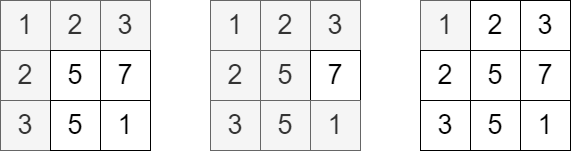

The diagram above was exported from draw.io. Its source (the exported page's mxGraphModel, read from the mxfile embedded in the PNG):
<mxGraphModel dx="1038" dy="579" grid="1" gridSize="10" guides="1" tooltips="1" connect="1" arrows="1" fold="1" page="1" pageScale="1" pageWidth="827" pageHeight="1169" math="0" shadow="0">
  <root>
    <mxCell id="0" />
    <mxCell id="1" parent="0" />
    <mxCell id="ljH2yi5sfm9AVfa5zC2N-10" value="1" style="whiteSpace=wrap;html=1;aspect=fixed;fontSize=27;fillColor=#f5f5f5;fontColor=#333333;strokeColor=#666666;" vertex="1" parent="1">
      <mxGeometry x="70" y="200" width="50" height="50" as="geometry" />
    </mxCell>
    <mxCell id="ljH2yi5sfm9AVfa5zC2N-13" value="2" style="whiteSpace=wrap;html=1;aspect=fixed;fontSize=27;fillColor=#f5f5f5;fontColor=#333333;strokeColor=#666666;" vertex="1" parent="1">
      <mxGeometry x="120" y="200" width="50" height="50" as="geometry" />
    </mxCell>
    <mxCell id="ljH2yi5sfm9AVfa5zC2N-14" value="3" style="whiteSpace=wrap;html=1;aspect=fixed;fontSize=27;fillColor=#f5f5f5;fontColor=#333333;strokeColor=#666666;" vertex="1" parent="1">
      <mxGeometry x="170" y="200" width="50" height="50" as="geometry" />
    </mxCell>
    <mxCell id="ljH2yi5sfm9AVfa5zC2N-15" value="2" style="whiteSpace=wrap;html=1;aspect=fixed;fontSize=27;fillColor=#f5f5f5;fontColor=#333333;strokeColor=#666666;" vertex="1" parent="1">
      <mxGeometry x="70" y="250" width="50" height="50" as="geometry" />
    </mxCell>
    <mxCell id="ljH2yi5sfm9AVfa5zC2N-16" value="5" style="whiteSpace=wrap;html=1;aspect=fixed;fontSize=27;" vertex="1" parent="1">
      <mxGeometry x="120" y="250" width="50" height="50" as="geometry" />
    </mxCell>
    <mxCell id="ljH2yi5sfm9AVfa5zC2N-17" value="7" style="whiteSpace=wrap;html=1;aspect=fixed;fontSize=27;" vertex="1" parent="1">
      <mxGeometry x="170" y="250" width="50" height="50" as="geometry" />
    </mxCell>
    <mxCell id="ljH2yi5sfm9AVfa5zC2N-18" value="3" style="whiteSpace=wrap;html=1;aspect=fixed;fontSize=27;fillColor=#f5f5f5;fontColor=#333333;strokeColor=#666666;" vertex="1" parent="1">
      <mxGeometry x="70" y="300" width="50" height="50" as="geometry" />
    </mxCell>
    <mxCell id="ljH2yi5sfm9AVfa5zC2N-19" value="5" style="whiteSpace=wrap;html=1;aspect=fixed;fontSize=27;" vertex="1" parent="1">
      <mxGeometry x="120" y="300" width="50" height="50" as="geometry" />
    </mxCell>
    <mxCell id="ljH2yi5sfm9AVfa5zC2N-20" value="1" style="whiteSpace=wrap;html=1;aspect=fixed;fontSize=27;" vertex="1" parent="1">
      <mxGeometry x="170" y="300" width="50" height="50" as="geometry" />
    </mxCell>
    <mxCell id="ljH2yi5sfm9AVfa5zC2N-21" value="1" style="whiteSpace=wrap;html=1;aspect=fixed;fontSize=27;fillColor=#f5f5f5;fontColor=#333333;strokeColor=#666666;" vertex="1" parent="1">
      <mxGeometry x="280" y="200" width="50" height="50" as="geometry" />
    </mxCell>
    <mxCell id="ljH2yi5sfm9AVfa5zC2N-22" value="2" style="whiteSpace=wrap;html=1;aspect=fixed;fontSize=27;fillColor=#f5f5f5;fontColor=#333333;strokeColor=#666666;" vertex="1" parent="1">
      <mxGeometry x="330" y="200" width="50" height="50" as="geometry" />
    </mxCell>
    <mxCell id="ljH2yi5sfm9AVfa5zC2N-23" value="3" style="whiteSpace=wrap;html=1;aspect=fixed;fontSize=27;fillColor=#f5f5f5;fontColor=#333333;strokeColor=#666666;" vertex="1" parent="1">
      <mxGeometry x="380" y="200" width="50" height="50" as="geometry" />
    </mxCell>
    <mxCell id="ljH2yi5sfm9AVfa5zC2N-24" value="2" style="whiteSpace=wrap;html=1;aspect=fixed;fontSize=27;fillColor=#f5f5f5;fontColor=#333333;strokeColor=#666666;" vertex="1" parent="1">
      <mxGeometry x="280" y="250" width="50" height="50" as="geometry" />
    </mxCell>
    <mxCell id="ljH2yi5sfm9AVfa5zC2N-25" value="5" style="whiteSpace=wrap;html=1;aspect=fixed;fontSize=27;fillColor=#f5f5f5;fontColor=#333333;strokeColor=#666666;" vertex="1" parent="1">
      <mxGeometry x="330" y="250" width="50" height="50" as="geometry" />
    </mxCell>
    <mxCell id="ljH2yi5sfm9AVfa5zC2N-26" value="7" style="whiteSpace=wrap;html=1;aspect=fixed;fontSize=27;" vertex="1" parent="1">
      <mxGeometry x="380" y="250" width="50" height="50" as="geometry" />
    </mxCell>
    <mxCell id="ljH2yi5sfm9AVfa5zC2N-27" value="3" style="whiteSpace=wrap;html=1;aspect=fixed;fontSize=27;fillColor=#f5f5f5;fontColor=#333333;strokeColor=#666666;" vertex="1" parent="1">
      <mxGeometry x="280" y="300" width="50" height="50" as="geometry" />
    </mxCell>
    <mxCell id="ljH2yi5sfm9AVfa5zC2N-28" value="5" style="whiteSpace=wrap;html=1;aspect=fixed;fontSize=27;fillColor=#f5f5f5;fontColor=#333333;strokeColor=#666666;" vertex="1" parent="1">
      <mxGeometry x="330" y="300" width="50" height="50" as="geometry" />
    </mxCell>
    <mxCell id="ljH2yi5sfm9AVfa5zC2N-29" value="1" style="whiteSpace=wrap;html=1;aspect=fixed;fontSize=27;fillColor=#f5f5f5;fontColor=#333333;strokeColor=#666666;" vertex="1" parent="1">
      <mxGeometry x="380" y="300" width="50" height="50" as="geometry" />
    </mxCell>
    <mxCell id="ljH2yi5sfm9AVfa5zC2N-30" value="1" style="whiteSpace=wrap;html=1;aspect=fixed;fontSize=27;fillColor=#f5f5f5;fontColor=#333333;strokeColor=#666666;" vertex="1" parent="1">
      <mxGeometry x="490" y="200" width="50" height="50" as="geometry" />
    </mxCell>
    <mxCell id="ljH2yi5sfm9AVfa5zC2N-31" value="2" style="whiteSpace=wrap;html=1;aspect=fixed;fontSize=27;" vertex="1" parent="1">
      <mxGeometry x="540" y="200" width="50" height="50" as="geometry" />
    </mxCell>
    <mxCell id="ljH2yi5sfm9AVfa5zC2N-32" value="3" style="whiteSpace=wrap;html=1;aspect=fixed;fontSize=27;" vertex="1" parent="1">
      <mxGeometry x="590" y="200" width="50" height="50" as="geometry" />
    </mxCell>
    <mxCell id="ljH2yi5sfm9AVfa5zC2N-33" value="2" style="whiteSpace=wrap;html=1;aspect=fixed;fontSize=27;" vertex="1" parent="1">
      <mxGeometry x="490" y="250" width="50" height="50" as="geometry" />
    </mxCell>
    <mxCell id="ljH2yi5sfm9AVfa5zC2N-34" value="5" style="whiteSpace=wrap;html=1;aspect=fixed;fontSize=27;" vertex="1" parent="1">
      <mxGeometry x="540" y="250" width="50" height="50" as="geometry" />
    </mxCell>
    <mxCell id="ljH2yi5sfm9AVfa5zC2N-35" value="7" style="whiteSpace=wrap;html=1;aspect=fixed;fontSize=27;" vertex="1" parent="1">
      <mxGeometry x="590" y="250" width="50" height="50" as="geometry" />
    </mxCell>
    <mxCell id="ljH2yi5sfm9AVfa5zC2N-36" value="3" style="whiteSpace=wrap;html=1;aspect=fixed;fontSize=27;" vertex="1" parent="1">
      <mxGeometry x="490" y="300" width="50" height="50" as="geometry" />
    </mxCell>
    <mxCell id="ljH2yi5sfm9AVfa5zC2N-37" value="5" style="whiteSpace=wrap;html=1;aspect=fixed;fontSize=27;" vertex="1" parent="1">
      <mxGeometry x="540" y="300" width="50" height="50" as="geometry" />
    </mxCell>
    <mxCell id="ljH2yi5sfm9AVfa5zC2N-38" value="1" style="whiteSpace=wrap;html=1;aspect=fixed;fontSize=27;" vertex="1" parent="1">
      <mxGeometry x="590" y="300" width="50" height="50" as="geometry" />
    </mxCell>
  </root>
</mxGraphModel>